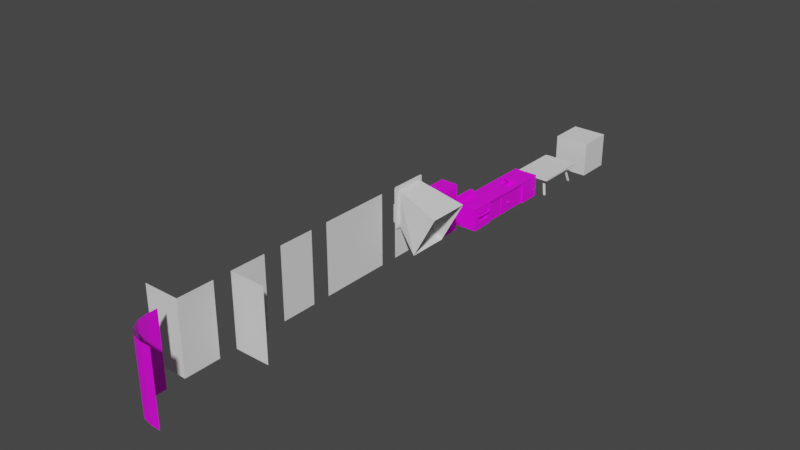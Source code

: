 # Source: Apartment_Set.blend  (saved by Blender 3.1.7; exported with 4.5.12 LTS)
import bpy
from mathutils import Matrix  # noqa: F401  (used for matrix-valued properties, if any)

bpy.ops.wm.read_factory_settings(use_empty=True)
scene = bpy.context.scene
scene.name = 'Scene'

# ---- collections
col_collection = bpy.data.collections.new('Collection'); scene.collection.children.link(col_collection)

# ---- images (referenced by path relative to the original .blend; pixels are not part of the script)
import os
ASSET_DIR = os.environ.get("B2B_ASSET_DIR", "")  # directory of the original .blend (textures are referenced by path, not embedded)
HERE = os.path.dirname(os.path.abspath(__file__))  # packed textures are extracted next to this script under _unpacked/

def load_image(name, relpath, width, height, colorspace="sRGB"):
    """Load a texture the original file referenced (path relative to the .blend, or extracted next to this script)."""
    p = next((c for c in (os.path.join(HERE, relpath), os.path.join(ASSET_DIR, relpath)) if relpath and os.path.exists(c)), "")
    if p:
        img = bpy.data.images.load(p, check_existing=True)
        img.name = name
    else:  # same state as the original file: an image datablock whose file is absent (Cycles renders it pink)
        img = bpy.data.images.new(name, width, height)
        img.source = "FILE"
        img.filepath = "//" + (relpath or name)
    img.colorspace_settings.name = colorspace
    return img
img_128x128_checker_png = load_image('128X128 Checker.png', '128X128 Checker.png', 1024, 1024, 'sRGB')
img_aptwalls_png = load_image('AptWalls.png', 'AptWalls.png', 1024, 1024, 'sRGB')

# ---- materials (node trees are filled in below, after node groups)
mat_material_001 = bpy.data.materials.new('Material.001')
mat_material_001.use_transparent_shadow = False
mat_apt_walls = bpy.data.materials.new('APT_walls')
mat_apt_walls.use_transparent_shadow = False

# ---- material node trees
mat_material_001.use_nodes = True; mat_material_001.node_tree.nodes.clear()
_N = mat_material_001.node_tree.nodes; _L = mat_material_001.node_tree.links
n0 = _N.new('ShaderNodeBsdfPrincipled'); n0.name = 'Principled BSDF'; n0.location = (10, 300)
n0.distribution = 'GGX'
n0.subsurface_method = 'RANDOM_WALK_SKIN'
n0.inputs[3].default_value = 1.45
n0.inputs[27].default_value = (0.0, 0.0, 0.0, 1.0)
n0.inputs[28].default_value = 1.0
n1 = _N.new('ShaderNodeOutputMaterial'); n1.name = 'Material Output'; n1.location = (300, 300)
n2 = _N.new('ShaderNodeTexImage'); n2.name = 'Image Texture'; n2.location = (-280, 280)
n2.image = img_128x128_checker_png
n2.interpolation = 'Closest'
_L.new(n0.outputs[0], n1.inputs[0])
_L.new(n2.outputs[0], n0.inputs[0])
n1.is_active_output = True
mat_apt_walls.use_nodes = True; mat_apt_walls.node_tree.nodes.clear()
_N = mat_apt_walls.node_tree.nodes; _L = mat_apt_walls.node_tree.links
n0 = _N.new('ShaderNodeBsdfPrincipled'); n0.name = 'Principled BSDF'; n0.location = (10, 300)
n0.distribution = 'GGX'
n0.subsurface_method = 'RANDOM_WALK_SKIN'
n0.inputs[3].default_value = 1.45
n0.inputs[27].default_value = (0.0, 0.0, 0.0, 1.0)
n0.inputs[28].default_value = 1.0
n1 = _N.new('ShaderNodeOutputMaterial'); n1.name = 'Material Output'; n1.location = (300, 300)
n2 = _N.new('ShaderNodeTexImage'); n2.name = 'Image Texture'; n2.location = (-280, 280)
n2.image = img_aptwalls_png
n2.interpolation = 'Closest'
_L.new(n0.outputs[0], n1.inputs[0])
_L.new(n2.outputs[0], n0.inputs[0])
n1.is_active_output = True

# ---- world
world_world = bpy.data.worlds.new('World'); scene.world = world_world
world_world.use_nodes = True; world_world.node_tree.nodes.clear()
_N = world_world.node_tree.nodes; _L = world_world.node_tree.links
n0 = _N.new('ShaderNodeOutputWorld'); n0.name = 'World Output'; n0.location = (300, 300)
n1 = _N.new('ShaderNodeBackground'); n1.name = 'Background'; n1.location = (10, 300)
n1.inputs[0].default_value = (0.05088, 0.05088, 0.05088, 1.0)
_L.new(n1.outputs[0], n0.inputs[0])
n0.is_active_output = True
world_world.color = (0.05088, 0.05088, 0.05088)
world_world.use_sun_shadow = False
world_world.sun_shadow_jitter_overblur = 0.0

# ---- meshes
me_plane_032 = bpy.data.meshes.new('Plane.032')
me_plane_032.from_pydata([(-4.0, -2.0, 6.174e-05), (0.0, -2.0, 0.0), (-4.0, 0.0, 6.174e-05), (0.0, 0.0, 0.0), (-4.0, 0.0, -2.0), (-1.51e-07, 0.0, -2.0)], [], [(0, 2, 3, 1), (2, 4, 5, 3)])
_uv = me_plane_032.uv_layers.new(name='UVMap')
_uv.uv.foreach_set('vector', [0.3594, 0.3203, 0.5156, 0.3203, 0.5156, 0.007812, 0.3594, 0.007812, 0.5156, 0.3203, 0.6719, 0.3203, 0.6719, 0.007812, 0.5156, 0.007812])
me_plane_032.materials.append(None)
me_plane_032.use_remesh_fix_poles = True
me_plane_032.use_remesh_preserve_attributes = False
me_plane_032.use_mirror_x = True
me_plane_032.update()
me_plane_033 = bpy.data.meshes.new('Plane.033')
me_plane_033.from_pydata([(-4.0, -2.0, 6.174e-05), (0.0, -2.0, 0.0), (-4.0, 0.0, 6.174e-05), (0.0, 0.0, 0.0), (-4.0, 0.0, 2.0), (3.178e-08, 0.0, 2.0)], [], [(0, 2, 3, 1), (2, 4, 5, 3)])
_uv = me_plane_033.uv_layers.new(name='UVMap')
_uv.uv.foreach_set('vector', [0.6797, 0.3203, 0.8359, 0.3203, 0.8359, 0.007812, 0.6797, 0.007812, 0.8359, 0.3203, 0.9922, 0.3203, 0.9922, 0.007812, 0.8359, 0.007812])
me_plane_033.materials.append(None)
me_plane_033.use_remesh_fix_poles = True
me_plane_033.use_remesh_preserve_attributes = False
me_plane_033.use_mirror_x = True
me_plane_033.update()
me_plane_031 = bpy.data.meshes.new('Plane.031')
me_plane_031.from_pydata([(-4.0, -4.0, 3.094e-05), (0.0, -4.0, -3.079e-05), (-4.0, 0.0, 6.174e-05), (0.0, 0.0, 0.0)], [], [(0, 2, 3, 1)])
_uv = me_plane_031.uv_layers.new(name='UVMap')
_uv.uv.foreach_set('vector', [0.6797, 0.6406, 0.9922, 0.6406, 0.9922, 0.3281, 0.6797, 0.3281])
me_plane_031.materials.append(None)
me_plane_031.use_remesh_fix_poles = True
me_plane_031.use_remesh_preserve_attributes = False
me_plane_031.use_mirror_x = True
me_plane_031.update()
me_plane_030 = bpy.data.meshes.new('Plane.030')
me_plane_030.from_pydata([(-4.0, -2.0, 6.174e-05), (0.0, -2.0, 0.0), (-4.0, 0.0, 6.174e-05), (0.0, 0.0, 0.0)], [], [(0, 2, 3, 1)])
_uv = me_plane_030.uv_layers.new(name='UVMap')
_uv.uv.foreach_set('vector', [0.5156, 0.6406, 0.6719, 0.6406, 0.6719, 0.3281, 0.5156, 0.3281])
me_plane_030.materials.append(None)
me_plane_030.use_remesh_fix_poles = True
me_plane_030.use_remesh_preserve_attributes = False
me_plane_030.use_mirror_x = True
me_plane_030.update()
me_plane_001 = bpy.data.meshes.new('Plane.001')
me_plane_001.from_pydata([(-4.0, -2.0, 6.174e-05), (0.0, -2.0, 0.0), (-4.0, 0.0, 6.174e-05), (0.0, 0.0, 0.0), (-3.8, -2.0, 5.555e-05), (-1.9, -2.0, 3.915e-05), (-1.9, -1.558e-14, 3.915e-05), (-3.8, 4.92e-15, 5.555e-05), (-4.0, -0.2, 6.177e-05), (0.0, -0.2, 3.258e-08), (-4.0, -1.8, 6.172e-05), (0.0, -1.8, -1.792e-08), (-3.8, -1.8, 0.2001), (-3.8, -0.2, 0.2001), (-1.9, -1.8, 0.2), (-1.9, -0.2, 0.2), (-1.7, -2.0, 1.952e-05), (-1.7, 1.066e-14, 1.952e-05), (-1.7, -0.2, 1.955e-05), (-1.7, -1.8, 1.95e-05), (-4.0, -1.8, -0.09994), (-4.0, -2.0, -0.09994), (-3.8, -8.681e-09, -0.09994), (-4.0, -8.681e-09, -0.09994), (-3.8, -2.0, -0.09994), (-1.9, -2.0, -0.09996), (-1.7, -8.681e-09, -0.09998), (-1.9, -8.681e-09, -0.09996), (-3.8, -0.2, -0.09994), (-1.9, -0.2, -0.09996), (-4.0, -0.2, -0.09994), (-3.8, -1.8, -0.09994), (-1.9, -1.8, -0.09996), (-1.7, -0.2, -0.09998), (-1.7, -1.8, -0.09998), (-1.7, -2.0, -0.09998)], [], [(18, 17, 3, 9), (0, 21, 24, 4), (12, 14, 32, 31), (7, 22, 23, 2), (19, 18, 9, 11), (16, 19, 11, 1), (2, 23, 30, 8), (5, 25, 35, 16), (14, 15, 29, 32), (15, 13, 28, 29), (8, 30, 20, 10), (18, 33, 26, 17), (30, 23, 22, 28), (28, 22, 27, 29), (20, 30, 28, 31), (21, 20, 31, 24), (24, 31, 32, 25), (25, 32, 34, 35), (32, 29, 33, 34), (29, 27, 26, 33), (4, 24, 25, 5), (17, 26, 27, 6), (16, 35, 34, 19), (6, 27, 22, 7), (19, 34, 33, 18), (10, 20, 21, 0), (13, 12, 31, 28)])
_uv = me_plane_001.uv_layers.new(name='UVMap')
_uv.uv.foreach_set('vector', [0.8438, 0.7969, 0.8281, 0.7969, 0.8281, 0.6641, 0.8438, 0.6641, 0.9922, 0.9844, 0.9844, 0.9844, 0.9844, 0.9688, 0.9922, 0.9688, 0.5469, 0.9922, 0.6875, 0.9922, 0.6875, 0.9688, 0.5469, 0.9688, 0.8203, 0.9688, 0.8281, 0.9688, 0.8281, 0.9844, 0.8203, 0.9844, 0.9688, 0.7969, 0.8438, 0.7969, 0.8438, 0.6641, 0.9688, 0.6641, 0.9844, 0.7969, 0.9688, 0.7969, 0.9688, 0.6641, 0.9844, 0.6641, 0.8281, 0.9922, 0.8281, 0.9844, 0.8438, 0.9844, 0.8438, 0.9922, 0.9922, 0.8203, 0.9844, 0.8203, 0.9844, 0.8047, 0.9922, 0.8047, 0.6875, 0.9922, 0.8125, 0.9922, 0.8125, 0.9688, 0.6875, 0.9688, 0.2812, 0.9922, 0.4297, 0.9922, 0.4297, 0.9688, 0.2812, 0.9688, 0.8438, 0.9922, 0.8438, 0.9844, 0.9688, 0.9844, 0.9688, 0.9922, 0.8438, 0.7969, 0.8438, 0.8047, 0.8281, 0.8047, 0.8281, 0.7969, 0.8438, 0.9844, 0.8281, 0.9844, 0.8281, 0.9688, 0.8438, 0.9688, 0.8438, 0.9688, 0.8281, 0.9688, 0.8281, 0.8203, 0.8438, 0.8203, 0.9688, 0.9844, 0.8438, 0.9844, 0.8438, 0.9688, 0.9688, 0.9688, 0.9844, 0.9844, 0.9688, 0.9844, 0.9688, 0.9688, 0.9844, 0.9688, 0.9844, 0.9688, 0.9688, 0.9688, 0.9688, 0.8203, 0.9844, 0.8203, 0.9844, 0.8203, 0.9688, 0.8203, 0.9688, 0.8047, 0.9844, 0.8047, 0.9688, 0.8203, 0.8438, 0.8203, 0.8438, 0.8047, 0.9688, 0.8047, 0.8438, 0.8203, 0.8281, 0.8203, 0.8281, 0.8047, 0.8438, 0.8047, 0.9922, 0.9688, 0.9844, 0.9688, 0.9844, 0.8203, 0.9922, 0.8203, 0.8203, 0.8047, 0.8281, 0.8047, 0.8281, 0.8203, 0.8203, 0.8203, 0.9844, 0.7969, 0.9844, 0.8047, 0.9688, 0.8047, 0.9688, 0.7969, 0.8203, 0.8203, 0.8281, 0.8203, 0.8281, 0.9688, 0.8203, 0.9688, 0.9688, 0.7969, 0.9688, 0.8047, 0.8438, 0.8047, 0.8438, 0.7969, 0.9688, 0.9922, 0.9688, 0.9844, 0.9844, 0.9844, 0.9844, 0.9922, 0.4297, 0.9922, 0.5469, 0.9922, 0.5469, 0.9688, 0.4297, 0.9688])
me_plane_001.materials.append(None)
me_plane_001.use_remesh_fix_poles = True
me_plane_001.use_remesh_preserve_attributes = False
me_plane_001.use_mirror_x = True
me_plane_001.update()
me_plane_002 = bpy.data.meshes.new('Plane.002')
me_plane_002.from_pydata([(-2.8, -0.3, -0.9), (-2.8, -1.7, -0.9), (-3.7, -0.3, -0.9), (-2.7, -0.2, -0.9), (-2.8, -0.3, -1.1), (-2.8, -1.7, -1.1), (-3.7, -0.3, -1.1), (-2.7, -0.2, -1.1), (-2.7, -1.8, -1.1), (-3.8, -0.2, -1.1), (-3.8, -1.8, -1.1), (-3.8, -0.2, -0.9), (-3.8, -1.8, -0.9), (-2.7, -1.8, -0.9), (-3.7, -1.7, -0.9), (-3.7, -1.7, -1.1), (-2.8, -0.3, -1.0), (-2.8, -1.7, -1.0), (-3.7, -0.3, -1.0), (-3.7, -1.7, -1.0)], [], [(0, 1, 13, 3), (15, 6, 2, 14), (2, 0, 3, 11), (6, 4, 0, 2), (1, 0, 4, 5), (5, 4, 7, 8), (4, 6, 9, 7), (13, 8, 7, 3), (7, 9, 11, 3), (6, 15, 10, 9), (10, 12, 11, 9), (14, 2, 11, 12), (1, 14, 12, 13), (13, 12, 10, 8), (5, 15, 14, 1), (15, 5, 8, 10), (18, 16, 17, 19)])
_uv = me_plane_002.uv_layers.new(name='UVMap')
_uv.uv.foreach_set('vector', [0.8047, 0.75, 0.6953, 0.75, 0.6875, 0.7422, 0.8125, 0.7422, 0.5625, 0.9375, 0.4453, 0.9375, 0.4453, 0.9219, 0.5625, 0.9219, 0.8047, 0.8203, 0.8047, 0.75, 0.8125, 0.7422, 0.8125, 0.8281, 0.8125, 0.9375, 0.7422, 0.9375, 0.7422, 0.9219, 0.8125, 0.9219, 0.6328, 0.9219, 0.7422, 0.9219, 0.7422, 0.9375, 0.6328, 0.9375, 0.8047, 0.75, 0.6953, 0.75, 0.6875, 0.7422, 0.8125, 0.7422, 0.6953, 0.75, 0.6953, 0.8203, 0.6875, 0.8281, 0.6875, 0.7422, 0.6094, 0.9453, 0.6094, 0.9609, 0.4844, 0.9609, 0.4844, 0.9453, 0.4844, 0.9609, 0.3984, 0.9609, 0.3984, 0.9453, 0.4844, 0.9453, 0.6953, 0.8203, 0.8047, 0.8203, 0.8125, 0.8281, 0.6875, 0.8281, 0.6953, 0.9609, 0.6953, 0.9453, 0.8125, 0.9453, 0.8125, 0.9609, 0.6953, 0.8203, 0.8047, 0.8203, 0.8125, 0.8281, 0.6875, 0.8281, 0.6953, 0.75, 0.6953, 0.8203, 0.6875, 0.8281, 0.6875, 0.7422, 0.6094, 0.9453, 0.6953, 0.9453, 0.6953, 0.9609, 0.6094, 0.9609, 0.6328, 0.9375, 0.5625, 0.9375, 0.5625, 0.9219, 0.6328, 0.9219, 0.8047, 0.8203, 0.8047, 0.75, 0.8125, 0.7422, 0.8125, 0.8281, 0.8516, 0.9609, 0.8516, 0.8906, 0.9609, 0.8906, 0.9609, 0.9609])
me_plane_002.materials.append(None)
me_plane_002.use_remesh_fix_poles = True
me_plane_002.use_remesh_preserve_attributes = False
me_plane_002.use_mirror_x = True
me_plane_002.update()
me_plane_003 = bpy.data.meshes.new('Plane.003')
me_plane_003.from_pydata([(-2.8, -1.7, -0.7), (-2.8, -0.3, -0.7), (-2.0, -1.7, -0.7), (-2.9, -1.8, -0.7), (-2.8, -1.7, -0.9), (-2.0, -1.7, -0.9), (-2.0, -0.3, -0.9), (-1.9, -1.8, -0.9), (-1.9, -1.8, -0.7), (-2.9, -1.8, -0.9), (-1.9, -0.2, -0.9), (-2.9, -0.2, -0.9), (-1.9, -0.2, -0.7), (-2.9, -0.2, -0.7), (-2.0, -0.3, -0.7), (-2.8, -0.3, -0.9), (-2.8, -1.7, -0.8), (-2.8, -0.3, -0.8), (-2.0, -1.7, -0.8), (-2.0, -0.3, -0.8)], [], [(0, 1, 13, 3), (2, 14, 6, 5), (2, 0, 3, 8), (5, 4, 0, 2), (1, 0, 4, 15), (15, 6, 14, 1), (4, 5, 7, 9), (5, 6, 10, 7), (8, 7, 10, 12), (8, 3, 9, 7), (6, 15, 11, 10), (10, 11, 13, 12), (1, 14, 12, 13), (14, 2, 8, 12), (9, 3, 13, 11), (15, 4, 9, 11), (17, 19, 18, 16)])
_uv = me_plane_003.uv_layers.new(name='UVMap')
_uv.uv.foreach_set('vector', [0.6953, 0.8203, 0.8047, 0.8203, 0.8125, 0.8281, 0.6875, 0.8281, 0.6328, 0.9219, 0.7422, 0.9219, 0.7422, 0.9375, 0.6328, 0.9375, 0.6953, 0.75, 0.6953, 0.8203, 0.6875, 0.8281, 0.6875, 0.7422, 0.6328, 0.9375, 0.5625, 0.9375, 0.5625, 0.9219, 0.6328, 0.9219, 0.4453, 0.9219, 0.5625, 0.9219, 0.5625, 0.9375, 0.4453, 0.9375, 0.8125, 0.9375, 0.7422, 0.9375, 0.7422, 0.9219, 0.8125, 0.9219, 0.8047, 0.9062, 0.8047, 0.8438, 0.8125, 0.8359, 0.8125, 0.9141, 0.8047, 0.8438, 0.6953, 0.8438, 0.6875, 0.8359, 0.8125, 0.8359, 0.6094, 0.9453, 0.6094, 0.9609, 0.4844, 0.9609, 0.4844, 0.9453, 0.6094, 0.9453, 0.6953, 0.9453, 0.6953, 0.9609, 0.6094, 0.9609, 0.6953, 0.8438, 0.6953, 0.9062, 0.6875, 0.9141, 0.6875, 0.8359, 0.4844, 0.9609, 0.3984, 0.9609, 0.3984, 0.9453, 0.4844, 0.9453, 0.8047, 0.8203, 0.8047, 0.75, 0.8125, 0.7422, 0.8125, 0.8281, 0.8047, 0.75, 0.6953, 0.75, 0.6875, 0.7422, 0.8125, 0.7422, 0.6953, 0.9609, 0.6953, 0.9453, 0.8125, 0.9453, 0.8125, 0.9609, 0.6953, 0.9062, 0.8047, 0.9062, 0.8125, 0.9141, 0.6875, 0.9141, 0.8516, 0.8906, 0.8516, 0.8281, 0.9609, 0.8281, 0.9609, 0.8906])
me_plane_003.materials.append(None)
me_plane_003.use_remesh_fix_poles = True
me_plane_003.use_remesh_preserve_attributes = False
me_plane_003.use_mirror_x = True
me_plane_003.update()
me_cube = bpy.data.meshes.new('Cube')
me_cube.from_pydata([(0.3, 0.1, 1.315), (0.0, 0.0, 1.6), (0.0, 1.4, 1.6), (0.2, 1.4, 1.6), (0.2, 0.0, 1.6), (0.0, 0.0, 0.0), (0.0, 1.4, 0.0), (1.4, 1.4, 0.0), (1.4, 0.0, 0.0), (1.4, 1.3, 0.2), (1.4, 0.1, 0.2), (1.3, 1.3, 1.315), (1.4, 0.1, 1.1), (1.3, 0.1, 1.315), (1.4, 1.3, 1.1), (0.3, 1.3, 1.315), (0.2, 1.3, 0.2), (0.2, 0.1, 0.2), (0.2, 0.1, 1.1), (0.2, 1.3, 1.1), (0.2, 1.4, 1.3), (1.4, 1.4, 1.3), (0.2, 0.0, 1.3), (1.4, 0.0, 1.3), (0.4, 0.2, 1.335), (0.8, 0.2, 1.335), (0.4, 0.6, 1.335), (0.8, 0.6, 1.335), (0.4, 0.8, 1.335), (0.8, 0.8, 1.335), (0.4, 1.2, 1.335), (0.8, 1.2, 1.335), (0.9, 0.25, 1.335), (1.2, 0.25, 1.335), (0.9, 0.55, 1.335), (1.2, 0.55, 1.335), (0.9, 0.85, 1.335), (1.2, 0.85, 1.335), (0.9, 1.15, 1.335), (1.2, 1.15, 1.335)], [], [(22, 20, 3, 4), (20, 2, 3), (1, 22, 4), (9, 10, 8, 7), (6, 20, 21, 7), (6, 2, 20), (5, 22, 1), (8, 23, 22, 5), (5, 1, 2, 6), (12, 14, 21, 23), (10, 9, 16, 17), (14, 12, 18, 19), (12, 10, 17, 18), (9, 14, 19, 16), (19, 18, 17, 16), (23, 8, 10, 12), (14, 9, 7, 21), (5, 6, 7, 8), (0, 13, 11, 15), (15, 11, 21, 20), (0, 15, 20, 22), (13, 0, 22, 23), (11, 13, 23, 21), (1, 4, 3, 2), (24, 25, 27, 26), (28, 29, 31, 30), (32, 33, 35, 34), (36, 37, 39, 38)])
_uv = me_cube.uv_layers.new(name='UVMap')
_uv.uv.foreach_set('vector', [0.3359, 0.9844, 0.2266, 0.9844, 0.2266, 0.9609, 0.3359, 0.9609, 0.2109, 0.9141, 0.2266, 0.9375, 0.2109, 0.9375, 0.3359, 0.9375, 0.3516, 0.9141, 0.3516, 0.9375, 0.1094, 0.7812, 0.01562, 0.7812, 0.007812, 0.7656, 0.1172, 0.7656, 0.2266, 0.8125, 0.2109, 0.9141, 0.125, 0.9141, 0.125, 0.8125, 0.2266, 0.8125, 0.2266, 0.9375, 0.2109, 0.9141, 0.3359, 0.8125, 0.3516, 0.9141, 0.3359, 0.9375, 0.4375, 0.8125, 0.4375, 0.9141, 0.3516, 0.9141, 0.3359, 0.8125, 0.3359, 0.8125, 0.3359, 0.9375, 0.2266, 0.9375, 0.2266, 0.8125, 0.01562, 0.8516, 0.1094, 0.8516, 0.1172, 0.8672, 0.007812, 0.8672, 0.5469, 0.7344, 0.6406, 0.7344, 0.6406, 0.8281, 0.5469, 0.8281, 0.6406, 0.9922, 0.5469, 0.9922, 0.5469, 0.8984, 0.6406, 0.8984, 0.4531, 0.8984, 0.4531, 0.8281, 0.5469, 0.8281, 0.5469, 0.8984, 0.7344, 0.8281, 0.7344, 0.8984, 0.6406, 0.8984, 0.6406, 0.8281, 0.6406, 0.8984, 0.5469, 0.8984, 0.5469, 0.8281, 0.6406, 0.8281, 0.007812, 0.8672, 0.007812, 0.7656, 0.01562, 0.7812, 0.01562, 0.8516, 0.1094, 0.8516, 0.1094, 0.7812, 0.1172, 0.7656, 0.1172, 0.8672, 0.02344, 0.7891, 0.02344, 0.8047, 0.03906, 0.8047, 0.03906, 0.7891, 0.01562, 0.8828, 0.1094, 0.8828, 0.1094, 0.9844, 0.01562, 0.9844, 0.01562, 0.9844, 0.1094, 0.9844, 0.1172, 0.9922, 0.007812, 0.9922, 0.01562, 0.8828, 0.01562, 0.9844, 0.007812, 0.9922, 0.007812, 0.875, 0.1094, 0.8828, 0.01562, 0.8828, 0.007812, 0.875, 0.1172, 0.875, 0.1094, 0.9844, 0.1094, 0.8828, 0.1172, 0.875, 0.1172, 0.9922, 0.3359, 0.9375, 0.3359, 0.9609, 0.2266, 0.9609, 0.2266, 0.9375, 0.07031, 0.8047, 0.1016, 0.8047, 0.1016, 0.8359, 0.07031, 0.8359, 0.07031, 0.8047, 0.1016, 0.8047, 0.1016, 0.8359, 0.07031, 0.8359, 0.02344, 0.8125, 0.04688, 0.8125, 0.04688, 0.8359, 0.02344, 0.8359, 0.02344, 0.8125, 0.04688, 0.8125, 0.04688, 0.8359, 0.02344, 0.8359])
me_cube.materials.append(mat_material_001)
me_cube.use_remesh_fix_poles = True
me_cube.use_remesh_preserve_attributes = False
me_cube.use_mirror_x = True
me_cube.update()
me_cube_001 = bpy.data.meshes.new('Cube.001')
me_cube_001.from_pydata([(0.0, 0.0, 0.0), (0.0, 0.0, 2.7), (0.0, 1.5, 0.0), (0.0, 1.5, 2.7), (1.0, 0.0, 0.0), (1.0, 0.0, 2.7), (1.0, 1.5, 0.0), (1.0, 1.5, 2.7), (0.0, 0.0, 1.8), (0.0, 1.5, 1.8), (1.0, 1.5, 1.8), (1.0, 0.0, 1.8), (1.0, 1.4, 1.9), (1.0, 1.4, 2.6), (1.0, 0.1, 2.6), (1.0, 0.1, 1.9), (1.0, 1.4, 0.1), (1.0, 1.4, 1.6), (1.0, 0.1, 1.6), (1.0, 0.1, 0.1), (0.1, 1.4, 2.6), (0.1, 1.4, 1.9), (0.1, 0.1, 1.9), (0.1, 0.1, 2.6), (0.1, 1.4, 1.6), (0.1, 1.4, 0.1), (0.1, 0.1, 0.1), (0.1, 0.1, 1.6), (0.1, 0.1, 2.1), (0.8, 0.1, 2.1), (0.1, 0.8, 2.1), (0.8, 0.8, 2.1), (0.1, 0.1, 2.3), (0.7, 0.1, 2.3), (0.1, 1.4, 2.3), (0.7, 1.4, 2.3), (0.1, 0.8, 1.9), (0.8, 0.8, 1.9), (0.1, 0.1, 1.3), (0.7, 0.1, 1.3), (0.1, 0.7, 1.3), (0.7, 0.7, 1.3), (0.1, 0.1, 1.0), (0.7, 0.1, 1.0), (0.1, 1.4, 1.0), (0.7, 1.4, 1.0), (0.1, 0.1, 0.7), (0.7, 0.1, 0.7), (0.1, 1.4, 0.7), (0.7, 1.4, 0.7), (0.1, 0.1, 0.4), (0.7, 0.1, 0.4), (0.1, 1.4, 0.4), (0.7, 1.4, 0.4), (0.7, 0.1, 0.1), (0.7, 1.4, 0.1), (0.3551, 0.1951, 1.085), (0.3551, 0.1951, 1.295), (0.3551, 0.6049, 1.085), (0.3551, 0.6049, 1.295), (0.7649, 0.1951, 1.085), (0.7649, 0.1951, 1.295), (0.7649, 0.6049, 1.085), (0.7649, 0.6049, 1.295), (0.7475, 0.5875, 1.295), (0.3725, 0.5875, 1.295), (0.3725, 0.2125, 1.295), (0.7475, 0.2125, 1.295), (0.3725, 0.5875, 1.095), (0.7475, 0.5875, 1.095), (0.7475, 0.2125, 1.095), (0.3725, 0.2125, 1.095), (0.1, 1.1, 1.4), (0.1, 1.1, 1.6), (0.1, 1.3, 1.4), (0.1, 1.3, 1.6), (0.2, 1.1, 1.4), (0.2, 1.1, 1.6), (0.2, 1.3, 1.4), (0.2, 1.3, 1.6), (0.1, 0.7, 1.0), (0.7, 0.7, 1.0)], [], [(8, 1, 3, 9), (9, 3, 7, 10), (15, 12, 21, 22), (11, 5, 1, 8), (2, 6, 4, 0), (7, 3, 1, 5), (4, 11, 8, 0), (14, 15, 22, 23), (2, 9, 10, 6), (0, 8, 9, 2), (10, 7, 13, 12), (7, 5, 14, 13), (5, 11, 15, 14), (11, 10, 12, 15), (6, 10, 17, 16), (10, 11, 18, 17), (11, 4, 19, 18), (4, 6, 16, 19), (21, 20, 23, 22), (25, 24, 27, 26), (17, 18, 27, 24), (16, 17, 24, 25), (13, 14, 23, 20), (18, 19, 26, 27), (12, 13, 20, 21), (19, 16, 25, 26), (28, 29, 31, 30), (32, 33, 35, 34), (30, 31, 37, 36), (38, 39, 41, 40), (42, 43, 45, 44), (46, 47, 49, 48), (50, 51, 53, 52), (53, 51, 54, 55), (56, 57, 59, 58), (58, 59, 63, 62), (62, 63, 61, 60), (60, 61, 57, 56), (58, 62, 60, 56), (67, 64, 69, 70), (63, 59, 65, 64), (59, 57, 66, 65), (57, 61, 67, 66), (61, 63, 64, 67), (69, 68, 71, 70), (65, 66, 71, 68), (64, 65, 68, 69), (66, 67, 70, 71), (74, 75, 79, 78), (78, 79, 77, 76), (76, 77, 73, 72), (74, 78, 76, 72), (40, 41, 81, 80)])
_uv = me_cube_001.uv_layers.new(name='UVMap')
_uv.uv.foreach_set('vector', [0.7266, 0.6562, 0.7266, 0.7266, 0.6094, 0.7266, 0.6094, 0.6562, 1.0, 0.6562, 1.0, 0.7266, 0.9219, 0.7266, 0.9219, 0.6562, 0.7266, 0.5078, 0.625, 0.5078, 0.625, 0.4375, 0.7266, 0.4375, 0.8047, 0.6562, 0.8047, 0.7266, 0.7266, 0.7266, 0.7266, 0.6562, 0.9219, 0.4531, 0.9219, 0.5156, 0.8047, 0.5156, 0.8047, 0.4531, 0.9219, 0.7266, 0.9219, 0.8047, 0.8047, 0.8047, 0.8047, 0.7266, 0.8047, 0.5156, 0.8047, 0.6562, 0.7266, 0.6562, 0.7266, 0.5156, 0.8047, 0.3828, 0.8047, 0.4375, 0.7266, 0.4375, 0.7266, 0.3828, 1.0, 0.5156, 1.0, 0.6562, 0.9219, 0.6562, 0.9219, 0.5156, 0.7266, 0.5156, 0.7266, 0.6562, 0.6094, 0.6562, 0.6094, 0.5156, 0.9219, 0.6562, 0.9219, 0.7266, 0.9141, 0.7188, 0.9141, 0.6641, 0.9219, 0.7266, 0.8047, 0.7266, 0.8125, 0.7188, 0.9141, 0.7188, 0.8047, 0.7266, 0.8047, 0.6562, 0.8125, 0.6641, 0.8125, 0.7188, 0.8047, 0.6562, 0.9219, 0.6562, 0.9141, 0.6641, 0.8125, 0.6641, 0.9219, 0.5156, 0.9219, 0.6562, 0.9141, 0.6406, 0.9141, 0.5234, 0.9219, 0.6562, 0.8047, 0.6562, 0.8125, 0.6406, 0.9141, 0.6406, 0.8047, 0.6562, 0.8047, 0.5156, 0.8125, 0.5234, 0.8125, 0.6406, 0.8047, 0.5156, 0.9219, 0.5156, 0.9141, 0.5234, 0.8125, 0.5234, 0.625, 0.4375, 0.625, 0.3828, 0.7266, 0.3828, 0.7266, 0.4375, 0.9141, 0.2578, 0.9141, 0.375, 0.8125, 0.375, 0.8125, 0.2578, 0.9141, 0.4375, 0.8125, 0.4375, 0.8125, 0.375, 0.9141, 0.375, 0.9844, 0.2578, 0.9844, 0.375, 0.9141, 0.375, 0.9141, 0.2578, 0.625, 0.3125, 0.7266, 0.3125, 0.7266, 0.3828, 0.625, 0.3828, 0.7422, 0.375, 0.7422, 0.2578, 0.8125, 0.2578, 0.8125, 0.375, 0.5469, 0.4375, 0.5469, 0.3828, 0.625, 0.3828, 0.625, 0.4375, 0.8125, 0.1953, 0.9141, 0.1953, 0.9141, 0.2578, 0.8125, 0.2578, 0.8047, 0.9141, 0.8594, 0.9141, 0.8594, 0.9688, 0.8047, 0.9688, 0.7578, 0.9062, 0.7578, 0.8594, 0.8594, 0.8594, 0.8594, 0.9062, 0.8047, 0.9688, 0.8594, 0.9688, 0.8594, 0.9844, 0.8047, 0.9844, 0.75, 0.9141, 0.7969, 0.9141, 0.7969, 0.9609, 0.75, 0.9609, 0.7578, 0.9062, 0.7578, 0.8594, 0.8594, 0.8594, 0.8594, 0.9062, 0.7578, 0.9062, 0.7578, 0.8594, 0.8594, 0.8594, 0.8594, 0.9062, 1.0, 0.5, 0.9531, 0.5, 0.9531, 0.3984, 1.0, 0.3984, 0.9531, 0.3984, 0.9531, 0.5, 0.9297, 0.5, 0.9297, 0.3984, 0.8672, 0.9531, 0.8672, 0.9688, 0.8984, 0.9688, 0.8984, 0.9531, 0.8984, 0.9531, 0.8984, 0.9688, 0.9297, 0.9688, 0.9297, 0.9531, 0.9297, 0.9531, 0.9297, 0.9688, 0.9609, 0.9688, 0.9609, 0.9531, 0.9609, 0.9531, 0.9609, 0.9688, 0.9922, 0.9688, 0.9922, 0.9531, 0.8984, 0.9453, 0.9297, 0.9453, 0.9297, 0.9141, 0.8984, 0.9141, 0.9609, 0.9922, 0.9922, 0.9922, 0.9922, 0.9766, 0.9609, 0.9766, 0.9531, 0.9375, 0.9453, 0.9375, 0.9453, 0.9297, 0.9453, 0.9297, 0.9453, 0.9375, 0.9453, 0.9297, 0.9453, 0.9297, 0.9453, 0.9297, 0.9453, 0.9297, 0.9531, 0.9297, 0.9453, 0.9297, 0.9453, 0.9297, 0.9531, 0.9297, 0.9531, 0.9375, 0.9453, 0.9297, 0.9453, 0.9297, 0.9297, 0.9453, 0.8984, 0.9453, 0.8984, 0.9141, 0.9297, 0.9141, 0.8984, 0.9922, 0.8672, 0.9922, 0.8672, 0.9766, 0.8984, 0.9766, 0.9297, 0.9922, 0.8984, 0.9922, 0.8984, 0.9766, 0.9297, 0.9766, 0.9297, 0.9922, 0.9609, 0.9922, 0.9609, 0.9766, 0.9297, 0.9766, 0.9922, 0.9297, 0.9922, 0.9453, 0.9844, 0.9453, 0.9844, 0.9297, 0.9844, 0.9297, 0.9844, 0.9453, 0.9688, 0.9453, 0.9688, 0.9297, 0.9688, 0.9297, 0.9688, 0.9453, 0.9609, 0.9453, 0.9609, 0.9297, 0.9688, 0.9297, 0.9844, 0.9297, 0.9844, 0.9219, 0.9688, 0.9219, 0.75, 0.9844, 0.7969, 0.9844, 0.7969, 0.9609, 0.75, 0.9609])
me_cube_001.materials.append(mat_material_001)
me_cube_001.use_remesh_fix_poles = True
me_cube_001.use_remesh_preserve_attributes = False
me_cube_001.use_mirror_x = True
me_cube_001.update()
me_cube_002 = bpy.data.meshes.new('Cube.002')
me_cube_002.from_pydata([(0.0, -1.3, 0.0), (0.0, 7.749e-07, 0.0), (0.0, -1.3, 0.7), (0.1, -1.3, 0.0), (0.1, 7.749e-07, 0.0), (0.1, -1.3, 0.7), (0.1, 7.749e-07, 0.7), (0.0, 7.749e-07, 0.7), (0.1054, -0.91, 0.378), (0.1054, -0.7274, 0.4154), (0.1054, -0.8726, 0.1953), (0.1054, -0.69, 0.2328), (0.1054, -0.5371, 0.2587), (0.1054, -0.3597, 0.2624), (0.1054, -0.5335, 0.08134), (0.1054, -0.3561, 0.085), (0.0927, -1.2, 0.5), (0.0927, -1.1, 0.5), (0.0927, -1.2, 0.6), (0.1927, -1.2, 0.5), (0.1927, -1.1, 0.5), (0.1927, -1.2, 0.6), (0.1927, -1.2, 0.3), (0.2927, -1.2, 0.5), (0.2927, -1.1, 0.5), (0.2927, -1.2, 0.3), (0.2927, -1.1, 0.3), (0.1927, -1.2, 0.2), (0.1927, -1.1, 0.2), (0.0927, -1.2, 0.2), (0.0927, -1.1, 0.2), (0.0927, -1.2, 0.3), (0.0927, -1.1, 0.3), (0.1927, -1.1, 0.3), (0.1927, -1.1, 0.6), (0.0927, -1.1, 0.6)], [], [(1, 4, 3, 0), (0, 2, 7, 1), (3, 5, 2, 0), (4, 6, 5, 3), (6, 7, 2, 5), (1, 7, 6, 4), (8, 10, 11, 9), (12, 14, 15, 13), (17, 20, 19, 16), (19, 21, 18, 16), (19, 20, 33, 22), (23, 21, 19), (23, 19, 22, 25), (24, 34, 21, 23), (24, 23, 25, 26), (28, 26, 25, 27), (25, 22, 27), (28, 27, 29, 30), (27, 22, 31, 29), (22, 33, 32, 31), (33, 28, 30, 32), (20, 24, 26, 33), (33, 26, 28), (20, 34, 24), (17, 35, 34, 20), (34, 35, 18, 21)])
_uv = me_cube_002.uv_layers.new(name='UVMap')
_uv.uv.foreach_set('vector', [0.4922, 0.7266, 0.4922, 0.7188, 0.3906, 0.7188, 0.3906, 0.7266, 0.6016, 0.7188, 0.6016, 0.6641, 0.5, 0.6641, 0.5, 0.7188, 0.3906, 0.7188, 0.3906, 0.6641, 0.3828, 0.6641, 0.3828, 0.7188, 0.9141, 0.6641, 0.9141, 0.7188, 0.8125, 0.7188, 0.8125, 0.6641, 0.4922, 0.6641, 0.4922, 0.6562, 0.3906, 0.6562, 0.3906, 0.6641, 0.5, 0.7188, 0.5, 0.6641, 0.4922, 0.6641, 0.4922, 0.7188, 0.125, 0.5, 0.125, 0.375, 0.25, 0.375, 0.25, 0.5, 0.25, 0.5, 0.25, 0.375, 0.375, 0.375, 0.375, 0.5, 0.8984, 0.8594, 0.9062, 0.8594, 0.9062, 0.8516, 0.8984, 0.8516, 0.8906, 0.8438, 0.8906, 0.8516, 0.8828, 0.8516, 0.8828, 0.8438, 0.8984, 0.8594, 0.9062, 0.8594, 0.9062, 0.8438, 0.8984, 0.8438, 0.8984, 0.8438, 0.8906, 0.8516, 0.8906, 0.8438, 0.8984, 0.8438, 0.8906, 0.8438, 0.8906, 0.8281, 0.8984, 0.8281, 0.9062, 0.8438, 0.9062, 0.8516, 0.8984, 0.8516, 0.8984, 0.8438, 0.9062, 0.8438, 0.8984, 0.8438, 0.8984, 0.8281, 0.9062, 0.8281, 0.9062, 0.8203, 0.9062, 0.8281, 0.8984, 0.8281, 0.8984, 0.8203, 0.8984, 0.8281, 0.8906, 0.8281, 0.8906, 0.8203, 0.9062, 0.8203, 0.8984, 0.8203, 0.8984, 0.8125, 0.9062, 0.8125, 0.8906, 0.8203, 0.8906, 0.8281, 0.8828, 0.8281, 0.8828, 0.8203, 0.9062, 0.8125, 0.9062, 0.8203, 0.8984, 0.8203, 0.8984, 0.8125, 0.9141, 0.8281, 0.9141, 0.8203, 0.9219, 0.8203, 0.9219, 0.8281, 0.9141, 0.8438, 0.9062, 0.8438, 0.9062, 0.8281, 0.9141, 0.8281, 0.9141, 0.8281, 0.9062, 0.8281, 0.9141, 0.8203, 0.9141, 0.8438, 0.9141, 0.8516, 0.9062, 0.8438, 0.9219, 0.8438, 0.9219, 0.8516, 0.9141, 0.8516, 0.9141, 0.8438, 0.9062, 0.8516, 0.9062, 0.8594, 0.8984, 0.8594, 0.8984, 0.8516])
me_cube_002.materials.append(mat_material_001)
me_cube_002.use_remesh_fix_poles = True
me_cube_002.use_remesh_preserve_attributes = False
me_cube_002.use_mirror_x = True
me_cube_002.update()
me_cube_006 = bpy.data.meshes.new('Cube.006')
me_cube_006.from_pydata([(0.1054, -0.2074, 0.9671), (0.1054, -0.0688, 0.9158), (0.1054, -0.2588, 0.8284), (0.1054, -0.1201, 0.7771), (0.0, -1.3, 0.0), (0.0, 7.749e-07, 0.0), (0.0, -1.3, 1.5), (0.1, -1.3, 0.0), (0.1, 7.749e-07, 0.0), (0.1, -1.3, 1.5), (0.1, 7.749e-07, 1.5), (0.0, 7.749e-07, 1.5), (0.1055, -1.011, 1.279), (0.1055, -0.7334, 1.271), (0.1104, -1.012, 1.23), (0.1182, -1.014, 1.178), (0.1104, -0.7348, 1.222), (0.1182, -0.7363, 1.17), (0.1273, -0.7379, 1.117), (0.1362, -0.7395, 1.064), (0.1273, -1.015, 1.125), (0.1362, -1.017, 1.072), (0.1435, -1.018, 1.02), (0.1477, -1.02, 0.9719), (0.1435, -0.741, 1.012), (0.1477, -0.7424, 0.9637), (0.1054, -0.3745, 1.357), (0.1054, -0.2483, 1.38), (0.1054, -0.3517, 1.231), (0.1054, -0.2255, 1.254), (0.1054, -0.5883, 1.124), (0.1054, -0.4405, 1.123), (0.1054, -0.5894, 0.9764), (0.1054, -0.4416, 0.9753), (0.0927, -1.2, 1.2), (0.0927, -1.1, 1.2), (0.0927, -1.2, 1.3), (0.1927, -1.2, 1.2), (0.1927, -1.1, 1.2), (0.1927, -1.2, 1.3), (0.1927, -1.2, 0.3), (0.2927, -1.2, 1.2), (0.2927, -1.1, 1.2), (0.2927, -1.2, 0.3), (0.2927, -1.1, 0.3), (0.1927, -1.2, 0.2), (0.1927, -1.1, 0.2), (0.0927, -1.2, 0.2), (0.0927, -1.1, 0.2), (0.0927, -1.2, 0.3), (0.0927, -1.1, 0.3), (0.1927, -1.1, 0.3), (0.1927, -1.1, 1.3), (0.0927, -1.1, 1.3)], [], [(0, 2, 3, 1), (5, 8, 7, 4), (4, 6, 11, 5), (7, 9, 6, 4), (8, 10, 9, 7), (10, 11, 6, 9), (5, 11, 10, 8), (12, 14, 16, 13), (14, 15, 17, 16), (15, 20, 18, 17), (20, 21, 19, 18), (21, 22, 24, 19), (22, 23, 25, 24), (26, 28, 29, 27), (30, 32, 33, 31), (35, 38, 37, 34), (37, 39, 36, 34), (37, 38, 51, 40), (41, 39, 37), (41, 37, 40, 43), (42, 52, 39, 41), (42, 41, 43, 44), (46, 44, 43, 45), (43, 40, 45), (46, 45, 47, 48), (45, 40, 49, 47), (40, 51, 50, 49), (51, 46, 48, 50), (38, 42, 44, 51), (51, 44, 46), (38, 52, 42), (35, 53, 52, 38), (52, 53, 36, 39)])
_uv = me_cube_006.uv_layers.new(name='UVMap')
_uv.uv.foreach_set('vector', [0.0, 0.5, 0.0, 0.375, 0.125, 0.375, 0.125, 0.5, 0.4922, 0.5078, 0.4922, 0.5156, 0.3906, 0.5156, 0.3906, 0.5078, 0.6016, 0.5156, 0.6016, 0.6328, 0.5, 0.6328, 0.5, 0.5156, 0.3906, 0.5156, 0.3906, 0.6328, 0.3828, 0.6328, 0.3828, 0.5156, 0.9141, 0.5234, 0.9141, 0.6406, 0.8125, 0.6406, 0.8125, 0.5234, 0.4922, 0.6328, 0.4922, 0.6406, 0.3906, 0.6406, 0.3906, 0.6328, 0.5, 0.5156, 0.5, 0.6328, 0.4922, 0.6328, 0.4922, 0.5156, 0.0, 0.7422, 0.0, 0.7031, 0.25, 0.7031, 0.25, 0.7422, 0.0, 0.7031, 0.0, 0.6641, 0.25, 0.6641, 0.25, 0.7031, 0.0, 0.6641, 0.0, 0.625, 0.25, 0.625, 0.25, 0.6641, 0.0, 0.625, 0.0, 0.5859, 0.25, 0.5859, 0.25, 0.625, 0.0, 0.5859, 0.0, 0.5469, 0.25, 0.5469, 0.25, 0.5859, 0.0, 0.5469, 0.0, 0.5078, 0.25, 0.5078, 0.25, 0.5469, 0.0, 0.375, 0.0, 0.25, 0.125, 0.25, 0.125, 0.375, 0.125, 0.375, 0.125, 0.25, 0.25, 0.25, 0.25, 0.375, 0.9062, 0.8594, 0.9062, 0.8516, 0.8984, 0.8516, 0.8984, 0.8594, 0.9609, 0.8281, 0.9609, 0.8359, 0.9688, 0.8359, 0.9688, 0.8281, 0.9688, 0.8281, 0.9766, 0.8281, 0.9766, 0.7578, 0.9688, 0.7578, 0.9531, 0.8281, 0.9609, 0.8359, 0.9609, 0.8281, 0.9531, 0.8281, 0.9609, 0.8281, 0.9609, 0.7578, 0.9531, 0.7578, 0.9453, 0.8281, 0.9453, 0.8438, 0.9531, 0.8438, 0.9531, 0.8281, 0.9453, 0.8281, 0.9531, 0.8281, 0.9531, 0.7578, 0.9453, 0.7578, 0.9453, 0.7422, 0.9453, 0.7578, 0.9531, 0.7578, 0.9531, 0.7422, 0.9531, 0.7578, 0.9609, 0.7578, 0.9609, 0.75, 0.9453, 0.7422, 0.9531, 0.7422, 0.9531, 0.7344, 0.9453, 0.7344, 0.9609, 0.75, 0.9609, 0.7578, 0.9688, 0.7578, 0.9688, 0.75, 0.9531, 0.7422, 0.9453, 0.7422, 0.9453, 0.7344, 0.9531, 0.7344, 0.9375, 0.7578, 0.9375, 0.75, 0.9297, 0.75, 0.9297, 0.7578, 0.9375, 0.8281, 0.9453, 0.8281, 0.9453, 0.7578, 0.9375, 0.7578, 0.9375, 0.7578, 0.9453, 0.7578, 0.9375, 0.75, 0.9375, 0.8281, 0.9375, 0.8359, 0.9453, 0.8281, 0.9297, 0.8281, 0.9297, 0.8359, 0.9375, 0.8359, 0.9375, 0.8281, 0.9453, 0.8438, 0.9453, 0.8516, 0.9531, 0.8516, 0.9531, 0.8438])
me_cube_006.materials.append(mat_material_001)
me_cube_006.use_remesh_fix_poles = True
me_cube_006.use_remesh_preserve_attributes = False
me_cube_006.use_mirror_x = True
me_cube_006.update()
me_cube_003 = bpy.data.meshes.new('Cube.003')
me_cube_003.from_pydata([(0.0, 0.0, 0.0), (0.0, 0.0, 1.3), (0.0, 1.0, 0.0), (0.0, 1.0, 1.3), (1.3, 0.0, 0.0), (1.3, 0.0, 1.3), (1.3, 1.0, 0.0), (1.3, 1.0, 1.3), (0.0, 0.0, 1.205), (0.0, 1.0, 1.205), (1.3, 1.0, 1.205), (1.3, 0.0, 1.205), (1.4, 1.0, 1.3), (1.4, 0.0, 1.3), (1.4, 1.0, 1.205), (1.4, 0.0, 1.205)], [], [(8, 1, 3, 9), (9, 3, 7, 10), (7, 5, 13, 12), (11, 5, 1, 8), (2, 6, 4, 0), (7, 3, 1, 5), (4, 11, 8, 0), (6, 10, 11, 4), (2, 9, 10, 6), (0, 8, 9, 2), (14, 12, 13, 15), (11, 10, 14, 15), (5, 11, 15, 13), (10, 7, 12, 14)])
_uv = me_cube_003.uv_layers.new(name='UVMap')
_uv.uv.foreach_set('vector', [0.8281, 0.8125, 0.8281, 0.8203, 0.75, 0.8203, 0.75, 0.8125, 0.9922, 0.5781, 0.9922, 0.5859, 0.8906, 0.5859, 0.8906, 0.5781, 0.6562, 0.7188, 0.5781, 0.7188, 0.5781, 0.7109, 0.6562, 0.7109, 0.7969, 0.5781, 0.7969, 0.5859, 0.6953, 0.5859, 0.6953, 0.5781, 0.6562, 0.9219, 0.6562, 0.8203, 0.5781, 0.8203, 0.5781, 0.9219, 0.6562, 0.7188, 0.6562, 0.8125, 0.5781, 0.8125, 0.5781, 0.7188, 0.7969, 0.4922, 0.7969, 0.5781, 0.6953, 0.5781, 0.6953, 0.4922, 0.8828, 0.4844, 0.8828, 0.5703, 0.8047, 0.5703, 0.8047, 0.4844, 0.9922, 0.4922, 0.9922, 0.5781, 0.8906, 0.5781, 0.8906, 0.4922, 0.8281, 0.7188, 0.8281, 0.8125, 0.75, 0.8125, 0.75, 0.7188, 0.8828, 0.5781, 0.8828, 0.5859, 0.8047, 0.5859, 0.8047, 0.5781, 0.8047, 0.5703, 0.8828, 0.5703, 0.8828, 0.5781, 0.8047, 0.5781, 0.7969, 0.5859, 0.7969, 0.5781, 0.8047, 0.5781, 0.8047, 0.5859, 0.8906, 0.5781, 0.8906, 0.5859, 0.8828, 0.5859, 0.8828, 0.5781])
me_cube_003.materials.append(mat_material_001)
me_cube_003.use_remesh_fix_poles = True
me_cube_003.use_remesh_preserve_attributes = False
me_cube_003.use_mirror_x = True
me_cube_003.update()
me_cube_004 = bpy.data.meshes.new('Cube.004')
me_cube_004.from_pydata([(0.0, 0.0, 0.0), (0.0, 0.0, 1.3), (0.0, 1.0, 0.0), (0.0, 1.0, 1.3), (1.3, 0.0, 0.0), (1.3, 0.0, 1.3), (1.3, 1.0, 0.0), (1.3, 1.0, 1.3), (0.0, 0.0, 1.2), (0.0, 1.0, 1.2), (1.3, 1.0, 1.2), (1.3, 0.0, 1.2), (1.4, 1.0, 1.3), (1.4, 0.0, 1.3), (1.4, 1.0, 1.2), (1.4, 0.0, 1.2), (1.3, 0.9, 0.1), (1.3, 0.9, 1.1), (1.3, 0.1, 1.1), (1.3, 0.1, 0.1), (0.1, 0.9, 1.1), (0.1, 0.9, 0.1), (0.1, 0.1, 0.1), (0.1, 0.1, 1.1), (0.1, 0.1, 0.7), (1.3, 0.1, 0.7), (0.1, 0.9, 0.7), (1.3, 0.9, 0.7), (0.1, 0.1, 0.4), (1.3, 0.1, 0.4), (0.1, 0.9, 0.4), (1.3, 0.9, 0.4)], [], [(8, 1, 3, 9), (9, 3, 7, 10), (7, 5, 13, 12), (11, 5, 1, 8), (2, 6, 4, 0), (7, 3, 1, 5), (4, 11, 8, 0), (18, 19, 22, 23), (2, 9, 10, 6), (0, 8, 9, 2), (14, 12, 13, 15), (11, 10, 14, 15), (5, 11, 15, 13), (10, 7, 12, 14), (6, 10, 17, 16), (10, 11, 18, 17), (11, 4, 19, 18), (4, 6, 16, 19), (21, 20, 23, 22), (19, 16, 21, 22), (17, 18, 23, 20), (16, 17, 20, 21), (24, 25, 27, 26), (28, 29, 31, 30)])
_uv = me_cube_004.uv_layers.new(name='UVMap')
_uv.uv.foreach_set('vector', [0.9844, 0.8125, 0.9844, 0.8203, 0.9062, 0.8203, 0.9062, 0.8125, 0.9922, 0.6953, 0.9922, 0.7031, 0.8906, 0.7031, 0.8906, 0.6953, 0.7344, 0.7188, 0.6562, 0.7188, 0.6562, 0.7109, 0.7344, 0.7109, 0.7969, 0.6953, 0.7969, 0.7031, 0.6953, 0.7031, 0.6953, 0.6953, 0.7344, 0.9219, 0.7344, 0.8203, 0.6562, 0.8203, 0.6562, 0.9219, 0.7344, 0.7188, 0.7344, 0.8125, 0.6562, 0.8125, 0.6562, 0.7188, 0.7969, 0.6016, 0.7969, 0.6953, 0.6953, 0.6953, 0.6953, 0.6016, 0.7422, 0.9062, 0.7422, 0.8281, 0.8359, 0.8281, 0.8359, 0.9062, 0.9922, 0.6016, 0.9922, 0.6953, 0.8906, 0.6953, 0.8906, 0.6016, 0.9844, 0.7188, 0.9844, 0.8125, 0.9062, 0.8125, 0.9062, 0.7188, 0.8828, 0.6953, 0.8828, 0.7031, 0.8047, 0.7031, 0.8047, 0.6953, 0.8047, 0.6875, 0.8828, 0.6875, 0.8828, 0.6953, 0.8047, 0.6953, 0.7969, 0.7031, 0.7969, 0.6953, 0.8047, 0.6953, 0.8047, 0.7031, 0.8906, 0.6953, 0.8906, 0.7031, 0.8828, 0.7031, 0.8828, 0.6953, 0.8828, 0.5938, 0.8828, 0.6875, 0.875, 0.6797, 0.875, 0.6016, 0.8828, 0.6875, 0.8047, 0.6875, 0.8125, 0.6797, 0.875, 0.6797, 0.8047, 0.6875, 0.8047, 0.5938, 0.8125, 0.6016, 0.8125, 0.6797, 0.8047, 0.5938, 0.8828, 0.5938, 0.875, 0.6016, 0.8125, 0.6016, 0.8984, 0.8281, 0.8984, 0.9062, 0.8359, 0.9062, 0.8359, 0.8281, 0.8359, 0.7344, 0.8984, 0.7344, 0.8984, 0.8281, 0.8359, 0.8281, 0.8984, 0.9922, 0.8359, 0.9922, 0.8359, 0.9062, 0.8984, 0.9062, 0.9922, 0.8281, 0.9922, 0.9062, 0.8984, 0.9062, 0.8984, 0.8281, 0.7266, 0.9922, 0.6328, 0.9922, 0.6328, 0.9297, 0.7266, 0.9297, 0.8281, 0.9922, 0.7344, 0.9922, 0.7344, 0.9297, 0.8281, 0.9297])
me_cube_004.materials.append(mat_material_001)
me_cube_004.use_remesh_fix_poles = True
me_cube_004.use_remesh_preserve_attributes = False
me_cube_004.use_mirror_x = True
me_cube_004.update()
me_cube_007 = bpy.data.meshes.new('Cube.007')
me_cube_007.from_pydata([(0.0, 1.4, 0.0), (0.0, 1.4, 1.3), (1.4, 1.4, 1.3), (0.0, 0.0, 0.0), (0.0, 0.0, 1.3), (1.4, 0.1, 0.0), (1.4, 0.0, 1.3), (1.4, 1.4, 0.0), (1.3, 0.0, 0.0), (1.4, 0.0, 1.2), (1.4, 0.1, 1.2), (1.3, 0.0, 1.2), (1.3, 0.1, 0.0), (1.3, 0.1, 1.2)], [], [(10, 5, 7, 2), (11, 6, 4), (2, 1, 4, 6), (7, 5, 12), (0, 7, 12, 3), (9, 6, 11), (3, 12, 8), (0, 1, 2, 7), (6, 9, 10), (8, 11, 4, 3), (6, 10, 2), (3, 4, 1, 0), (5, 10, 13, 12), (11, 8, 12, 13), (13, 10, 9, 11)])
_uv = me_cube_007.uv_layers.new(name='UVMap')
_uv.uv.foreach_set('vector', [0.4297, 0.4922, 0.4297, 0.3984, 0.5312, 0.3984, 0.5312, 0.5, 0.4141, 0.5078, 0.4219, 0.5, 0.4219, 0.6094, 0.5312, 0.5, 0.5312, 0.6094, 0.4219, 0.6094, 0.4219, 0.5, 0.5391, 0.7266, 0.4375, 0.7266, 0.4375, 0.7188, 0.5391, 0.6172, 0.5391, 0.7266, 0.4375, 0.7188, 0.4297, 0.6172, 0.4141, 0.5, 0.4219, 0.5, 0.4141, 0.5078, 0.4297, 0.6172, 0.4375, 0.7188, 0.4297, 0.7188, 0.6406, 0.3984, 0.6406, 0.5, 0.5312, 0.5, 0.5312, 0.3984, 0.4219, 0.5, 0.4219, 0.4922, 0.4297, 0.4922, 0.3203, 0.5078, 0.4141, 0.5078, 0.4219, 0.6094, 0.3203, 0.6094, 0.4219, 0.5, 0.4297, 0.4922, 0.5312, 0.5, 0.3203, 0.6094, 0.4219, 0.6094, 0.4219, 0.7188, 0.3203, 0.7188, 0.4297, 0.3984, 0.4297, 0.4922, 0.4219, 0.4922, 0.4219, 0.3984, 0.4141, 0.5078, 0.3203, 0.5078, 0.3203, 0.5, 0.4141, 0.5, 0.4141, 0.4922, 0.4219, 0.4922, 0.4219, 0.5, 0.4141, 0.5])
me_cube_007.materials.append(mat_material_001)
me_cube_007.use_remesh_fix_poles = True
me_cube_007.use_remesh_preserve_attributes = False
me_cube_007.use_mirror_x = True
me_cube_007.update()
me_plane_005 = bpy.data.meshes.new('Plane.005')
me_plane_005.from_pydata([(-4.0, -2.0, 6.174e-05), (0.0, -2.0, 0.0), (-4.0, 0.0, -2.0), (-1.51e-07, 0.0, -2.0), (-4.0, -1.439, 6.174e-05), (-4.0, 0.0, -1.438), (-4.0, -0.888, -0.1094), (-4.0, -0.4213, -0.4213), (-4.0, -0.1095, -0.888), (-1.086e-07, 0.0, -1.439), (0.0, -1.439, 0.0), (-6.704e-08, -0.1095, -0.888), (-3.181e-08, -0.4213, -0.4213), (-8.267e-09, -0.888, -0.1095)], [], [(5, 2, 3, 9), (9, 11, 8, 5), (11, 12, 7, 8), (12, 13, 6, 7), (13, 10, 4, 6), (0, 4, 10, 1)])
_uv = me_plane_005.uv_layers.new(name='UVMap')
_uv.uv.foreach_set('vector', [0.3125, 0.3203, 0.3516, 0.3203, 0.3516, 0.007812, 0.3125, 0.007812, 0.3125, 0.007812, 0.2734, 0.007812, 0.2734, 0.3203, 0.3125, 0.3203, 0.2734, 0.007812, 0.2344, 0.007812, 0.2344, 0.3203, 0.2734, 0.3203, 0.2344, 0.007812, 0.1953, 0.007812, 0.1953, 0.3203, 0.2344, 0.3203, 0.1953, 0.007812, 0.1562, 0.007812, 0.1562, 0.3203, 0.1953, 0.3203, 0.1172, 0.3203, 0.1562, 0.3203, 0.1562, 0.007812, 0.1172, 0.007812])
me_plane_005.materials.append(mat_apt_walls)
me_plane_005.use_remesh_fix_poles = True
me_plane_005.use_remesh_preserve_attributes = False
me_plane_005.use_mirror_x = True
me_plane_005.update()
me_cube_010 = bpy.data.meshes.new('Cube.010')
me_cube_010.from_pydata([(0.0, 0.0, 0.0), (0.0, 0.0, 1.3), (0.0, 1.0, 0.0), (0.0, 1.0, 1.3), (1.3, 0.0, 0.0), (1.3, 1.0, 0.0), (0.0, 0.0, 1.205), (0.0, 1.0, 1.205), (1.3, 1.0, 1.205), (1.3, 0.0, 1.205), (1.4, 1.0, 1.3), (1.4, 0.0, 1.3), (1.4, 1.0, 1.205), (1.4, 0.0, 1.205), (1.1, 0.9, 1.3), (0.6, 0.9, 1.3), (0.6, 0.1, 1.3), (1.1, 0.1, 1.3), (1.1, 0.9, 0.9), (0.6, 0.9, 0.9), (0.6, 0.1, 0.9), (1.1, 0.1, 0.9), (0.5, 0.2287, 1.3), (0.5, 0.2287, 1.4), (0.4287, 0.3, 1.3), (0.4287, 0.3, 1.4), (0.5713, 0.3, 1.3), (0.5713, 0.3, 1.4), (0.5, 0.3713, 1.3), (0.5, 0.3713, 1.4), (0.5, 0.6287, 1.3), (0.5, 0.6287, 1.4), (0.4287, 0.7, 1.3), (0.4287, 0.7, 1.4), (0.5713, 0.7, 1.3), (0.5713, 0.7, 1.4), (0.5, 0.7713, 1.3), (0.5, 0.7713, 1.4), (0.4, 0.45, 1.3), (0.4, 0.45, 1.6), (0.4, 0.55, 1.3), (0.4, 0.55, 1.6), (0.5, 0.45, 1.3), (0.5, 0.45, 1.5), (0.5, 0.55, 1.3), (0.5, 0.55, 1.5), (0.8, 0.45, 1.6), (0.8, 0.55, 1.6), (0.7, 0.55, 1.5), (0.7, 0.45, 1.5), (0.8, 0.45, 1.4), (0.8, 0.55, 1.4), (0.7, 0.55, 1.4), (0.7, 0.45, 1.4)], [], [(6, 1, 3, 7), (7, 3, 10, 8), (9, 11, 1, 6), (2, 5, 4, 0), (17, 14, 18, 21), (4, 9, 6, 0), (5, 8, 9, 4), (2, 7, 8, 5), (0, 6, 7, 2), (12, 10, 11, 13), (9, 8, 12, 13), (11, 9, 13), (8, 10, 12), (10, 3, 15, 14), (3, 1, 16, 15), (1, 11, 17, 16), (11, 10, 14, 17), (18, 19, 20, 21), (15, 16, 20, 19), (14, 15, 19, 18), (16, 17, 21, 20), (22, 23, 25, 24), (24, 25, 29, 28), (28, 29, 27, 26), (26, 27, 23, 22), (29, 25, 23, 27), (30, 31, 33, 32), (32, 33, 37, 36), (36, 37, 35, 34), (34, 35, 31, 30), (37, 33, 31, 35), (38, 39, 41, 40), (40, 41, 45, 44), (44, 45, 43, 42), (42, 43, 39, 38), (45, 41, 47, 48), (49, 48, 52, 53), (43, 45, 48, 49), (41, 39, 46, 47), (39, 43, 49, 46), (52, 51, 50, 53), (47, 46, 50, 51), (46, 49, 53, 50), (48, 47, 51, 52)])
_uv = me_cube_010.uv_layers.new(name='UVMap')
_uv.uv.foreach_set('vector', [0.4219, 0.9531, 0.4219, 0.9609, 0.3438, 0.9609, 0.3438, 0.9531, 0.4844, 0.8438, 0.4844, 0.8516, 0.3828, 0.8516, 0.3906, 0.8438, 0.2969, 0.8438, 0.3047, 0.8516, 0.1953, 0.8516, 0.1953, 0.8438, 0.2578, 0.9609, 0.2578, 0.8594, 0.3359, 0.8594, 0.3359, 0.9609, 0.5234, 0.9609, 0.4609, 0.9609, 0.4609, 0.9297, 0.5234, 0.9297, 0.2969, 0.75, 0.2969, 0.8438, 0.1953, 0.8438, 0.1953, 0.75, 0.3828, 0.7422, 0.3828, 0.8359, 0.3047, 0.8359, 0.3047, 0.7422, 0.4844, 0.75, 0.4844, 0.8438, 0.3906, 0.8438, 0.3906, 0.75, 0.4219, 0.8594, 0.4219, 0.9531, 0.3438, 0.9531, 0.3438, 0.8594, 0.3828, 0.8438, 0.3828, 0.8516, 0.3047, 0.8516, 0.3047, 0.8438, 0.3047, 0.8359, 0.3828, 0.8359, 0.3828, 0.8438, 0.3047, 0.8438, 0.3047, 0.8516, 0.2969, 0.8438, 0.3047, 0.8438, 0.3906, 0.8438, 0.3828, 0.8516, 0.3828, 0.8438, 0.5703, 0.7344, 0.5703, 0.8438, 0.5625, 0.7969, 0.5625, 0.7578, 0.5703, 0.8438, 0.4922, 0.8438, 0.5, 0.7969, 0.5625, 0.7969, 0.4922, 0.8438, 0.4922, 0.7344, 0.5, 0.7578, 0.5, 0.7969, 0.4922, 0.7344, 0.5703, 0.7344, 0.5625, 0.7578, 0.5, 0.7578, 0.4609, 0.9297, 0.4609, 0.8906, 0.5234, 0.8906, 0.5234, 0.9297, 0.4609, 0.8594, 0.5234, 0.8594, 0.5234, 0.8906, 0.4609, 0.8906, 0.4297, 0.9297, 0.4297, 0.8906, 0.4609, 0.8906, 0.4609, 0.9297, 0.5547, 0.8906, 0.5547, 0.9297, 0.5234, 0.9297, 0.5234, 0.8906, 0.4375, 0.9375, 0.4453, 0.9375, 0.4453, 0.9453, 0.4375, 0.9453, 0.4375, 0.9453, 0.4453, 0.9453, 0.4453, 0.9531, 0.4375, 0.9531, 0.4375, 0.9531, 0.4453, 0.9531, 0.4453, 0.9609, 0.4375, 0.9609, 0.4375, 0.9609, 0.4453, 0.9609, 0.4453, 0.9688, 0.4375, 0.9688, 0.4453, 0.9531, 0.4531, 0.9531, 0.4531, 0.9609, 0.4453, 0.9609, 0.5312, 0.9375, 0.5391, 0.9375, 0.5391, 0.9453, 0.5312, 0.9453, 0.5312, 0.9453, 0.5391, 0.9453, 0.5391, 0.9531, 0.5312, 0.9531, 0.5312, 0.9531, 0.5391, 0.9531, 0.5391, 0.9609, 0.5312, 0.9609, 0.5312, 0.9609, 0.5391, 0.9609, 0.5391, 0.9688, 0.5312, 0.9688, 0.5391, 0.9531, 0.5469, 0.9531, 0.5469, 0.9609, 0.5391, 0.9609, 0.625, 0.9609, 0.6016, 0.9609, 0.6016, 0.9531, 0.625, 0.9531, 0.6016, 0.9297, 0.6016, 0.9531, 0.5938, 0.9453, 0.5938, 0.9297, 0.5625, 0.9297, 0.5625, 0.9141, 0.5703, 0.9141, 0.5703, 0.9297, 0.5938, 0.9844, 0.5938, 0.9688, 0.6016, 0.9609, 0.6016, 0.9844, 0.5938, 0.9453, 0.6016, 0.9531, 0.5703, 0.9531, 0.5781, 0.9453, 0.5703, 0.8984, 0.5625, 0.8984, 0.5625, 0.8906, 0.5703, 0.8906, 0.5703, 0.9141, 0.5625, 0.9141, 0.5625, 0.8984, 0.5703, 0.8984, 0.6016, 0.9531, 0.6016, 0.9609, 0.5703, 0.9609, 0.5703, 0.9531, 0.6016, 0.9609, 0.5938, 0.9688, 0.5781, 0.9688, 0.5703, 0.9609, 0.5625, 0.8906, 0.5625, 0.8828, 0.5703, 0.8828, 0.5703, 0.8906, 0.5703, 0.9531, 0.5703, 0.9609, 0.5547, 0.9609, 0.5547, 0.9531, 0.5703, 0.9609, 0.5781, 0.9688, 0.5781, 0.9766, 0.5703, 0.9766, 0.5781, 0.9453, 0.5703, 0.9531, 0.5703, 0.9375, 0.5781, 0.9375])
me_cube_010.materials.append(mat_material_001)
me_cube_010.use_remesh_fix_poles = True
me_cube_010.use_remesh_preserve_attributes = False
me_cube_010.use_mirror_x = True
me_cube_010.update()
me_cube_005 = bpy.data.meshes.new('Cube.005')
me_cube_005.from_pydata([(-0.1991, 0.0, 0.1017), (-0.1922, 5.96e-08, 0.9017), (-0.1991, 1.2, 0.1017), (-0.1922, 1.2, 0.9017), (0.001728, 0.2, 0.2), (0.006047, 0.2, 0.7), (0.001728, 1.0, 0.2), (0.006047, 1.0, 0.7), (0.007775, 1.2, 0.9), (-1.192e-07, 1.2, -5.96e-08), (0.0, 0.0, 0.0), (0.007775, 5.96e-08, 0.9), (-0.1983, 0.2, 0.2017), (-0.1939, 0.2, 0.7017), (-0.1983, 1.0, 0.2017), (-0.1939, 1.0, 0.7017), (-0.09827, 0.2, 0.2009), (-0.09395, 0.2, 0.7008), (-0.09827, 1.0, 0.2009), (-0.09395, 1.0, 0.7008), (0.0349, 0.15, 0.6497), (0.1062, 0.15, 0.7198), (0.0349, 1.05, 0.6497), (0.1062, 1.05, 0.7198), (0.105, 0.15, 0.5784), (0.1763, 0.15, 0.6485), (0.105, 1.05, 0.5784), (0.1763, 1.05, 0.6485), (0.005184, 0.05, 0.6), (0.006047, 0.05, 0.7), (0.005184, 0.15, 0.6), (0.006047, 0.15, 0.7), (0.1052, 0.05, 0.5991), (0.106, 0.05, 0.6991), (0.1052, 0.15, 0.5991), (0.106, 0.15, 0.6991), (0.005183, 1.05, 0.6), (0.006047, 1.05, 0.7), (0.005183, 1.15, 0.6), (0.006047, 1.15, 0.7), (0.1052, 1.05, 0.5991), (0.106, 1.05, 0.6991), (0.1052, 1.15, 0.5991), (0.106, 1.15, 0.6991)], [], [(2, 0, 12, 14), (2, 3, 8, 9), (1, 3, 15, 13), (10, 11, 1, 0), (2, 9, 10, 0), (8, 3, 1, 11), (7, 6, 9, 8), (6, 4, 10, 9), (5, 7, 8, 11), (4, 5, 11, 10), (3, 2, 14, 15), (0, 1, 13, 12), (13, 15, 19, 17), (14, 12, 16, 18), (15, 14, 18, 19), (12, 13, 17, 16), (18, 19, 17, 16), (18, 6, 7, 19), (16, 4, 6, 18), (4, 16, 17, 5), (5, 17, 19, 7), (20, 21, 23, 22), (22, 23, 27, 26), (26, 27, 25, 24), (24, 25, 21, 20), (22, 26, 24, 20), (27, 23, 21, 25), (38, 39, 43, 42), (30, 31, 35, 34), (34, 35, 33, 32), (32, 33, 29, 28), (30, 34, 32, 28), (35, 31, 29, 33), (42, 43, 41, 40), (40, 41, 37, 36), (38, 42, 40, 36), (43, 39, 37, 41)])
_uv = me_cube_005.uv_layers.new(name='UVMap')
_uv.uv.foreach_set('vector', [0.5391, 0.9297, 0.4453, 0.9297, 0.4609, 0.9375, 0.5234, 0.9375, 0.375, 0.9375, 0.4375, 0.9375, 0.4375, 0.9219, 0.3672, 0.9219, 0.4453, 0.9922, 0.5391, 0.9922, 0.5234, 0.9766, 0.4609, 0.9766, 0.3672, 0.9219, 0.4375, 0.9219, 0.4375, 0.9375, 0.375, 0.9375, 0.5391, 0.9297, 0.5391, 0.9141, 0.4453, 0.9141, 0.4453, 0.9297, 0.3438, 0.9609, 0.3438, 0.9453, 0.4375, 0.9453, 0.4375, 0.9609, 0.7266, 0.9688, 0.7266, 0.9297, 0.7422, 0.9141, 0.7422, 0.9844, 0.7266, 0.9297, 0.6641, 0.9297, 0.6484, 0.9141, 0.7422, 0.9141, 0.6641, 0.9688, 0.7266, 0.9688, 0.7422, 0.9844, 0.6484, 0.9844, 0.6641, 0.9297, 0.6641, 0.9688, 0.6484, 0.9844, 0.6484, 0.9141, 0.5391, 0.9922, 0.5391, 0.9297, 0.5234, 0.9375, 0.5234, 0.9766, 0.4453, 0.9297, 0.4453, 0.9922, 0.4609, 0.9766, 0.4609, 0.9375, 0.2891, 0.8047, 0.2266, 0.8047, 0.2266, 0.7969, 0.2891, 0.7969, 0.1875, 0.8047, 0.125, 0.8047, 0.125, 0.7969, 0.1875, 0.7969, 0.2266, 0.8047, 0.1875, 0.8047, 0.1875, 0.7969, 0.2266, 0.7969, 0.3281, 0.8047, 0.2891, 0.8047, 0.2891, 0.7969, 0.3281, 0.7969, 0.5234, 0.9375, 0.5234, 0.9766, 0.4609, 0.9766, 0.4609, 0.9375, 0.1875, 0.7969, 0.1875, 0.7891, 0.2266, 0.7891, 0.2266, 0.7969, 0.125, 0.7969, 0.125, 0.7891, 0.1875, 0.7891, 0.1875, 0.7969, 0.3281, 0.7891, 0.3281, 0.7969, 0.2891, 0.7969, 0.2891, 0.7891, 0.2891, 0.7891, 0.2891, 0.7969, 0.2266, 0.7969, 0.2266, 0.7891, 0.2031, 0.9531, 0.2031, 0.9609, 0.1328, 0.9609, 0.1328, 0.9531, 0.2109, 0.9844, 0.2188, 0.9844, 0.2188, 0.9766, 0.2109, 0.9766, 0.1328, 0.9766, 0.1328, 0.9688, 0.2031, 0.9688, 0.2031, 0.9766, 0.2109, 0.9766, 0.2188, 0.9766, 0.2188, 0.9844, 0.2109, 0.9844, 0.1328, 0.9844, 0.1328, 0.9766, 0.2031, 0.9766, 0.2031, 0.9844, 0.1328, 0.9688, 0.1328, 0.9609, 0.2031, 0.9609, 0.2031, 0.9688, 0.1328, 0.9297, 0.1328, 0.9375, 0.1406, 0.9375, 0.1406, 0.9297, 0.1328, 0.9297, 0.1328, 0.9375, 0.1406, 0.9375, 0.1406, 0.9297, 0.1328, 0.9297, 0.1328, 0.9375, 0.125, 0.9375, 0.125, 0.9297, 0.1406, 0.9297, 0.1406, 0.9375, 0.1328, 0.9375, 0.1328, 0.9297, 0.1328, 0.9297, 0.1406, 0.9297, 0.1406, 0.9219, 0.1328, 0.9219, 0.1406, 0.9297, 0.1328, 0.9297, 0.1328, 0.9219, 0.1406, 0.9219, 0.1484, 0.9297, 0.1484, 0.9375, 0.1406, 0.9375, 0.1406, 0.9297, 0.1406, 0.9297, 0.1406, 0.9375, 0.1328, 0.9375, 0.1328, 0.9297, 0.1328, 0.9453, 0.1406, 0.9453, 0.1406, 0.9375, 0.1328, 0.9375, 0.1406, 0.9453, 0.1328, 0.9453, 0.1328, 0.9375, 0.1406, 0.9375])
me_cube_005.materials.append(mat_material_001)
me_cube_005.use_remesh_fix_poles = True
me_cube_005.use_remesh_preserve_attributes = False
me_cube_005.use_mirror_x = True
me_cube_005.update()
me_cube_008 = bpy.data.meshes.new('Cube.008')
me_cube_008.from_pydata([(0.0, 0.0, 0.0), (0.0, 0.0, 1.0), (0.0, 0.8, 0.0), (0.0, 0.8, 1.0), (0.1, 0.0, 0.0), (0.1, 0.0, 1.0), (0.1, 0.8, 0.0), (0.1, 0.8, 1.0), (0.1, 0.7207, 0.45), (0.1, 0.65, 0.3793), (0.1, 0.65, 0.5207), (0.1, 0.5793, 0.45), (0.2, 0.7207, 0.45), (0.2, 0.65, 0.3793), (0.2, 0.65, 0.5207), (0.2, 0.5793, 0.45)], [], [(0, 1, 3, 2), (2, 3, 7, 6), (6, 7, 5, 4), (4, 5, 1, 0), (2, 6, 4, 0), (7, 3, 1, 5), (8, 10, 14, 12), (13, 15, 11, 9), (11, 15, 14, 10), (13, 9, 8, 12), (15, 13, 12, 14)])
_uv = me_cube_008.uv_layers.new(name='UVMap')
_uv.uv.foreach_set('vector', [0.6875, 0.6016, 0.6875, 0.6797, 0.625, 0.6797, 0.625, 0.6016, 0.625, 0.6016, 0.625, 0.6797, 0.6172, 0.6797, 0.6172, 0.6016, 0.6172, 0.6016, 0.6172, 0.6797, 0.5547, 0.6797, 0.5547, 0.6016, 0.5547, 0.6016, 0.5547, 0.6797, 0.5469, 0.6797, 0.5469, 0.6016, 0.6172, 0.5938, 0.6172, 0.6016, 0.5547, 0.6016, 0.5547, 0.5938, 0.6172, 0.6797, 0.6172, 0.6875, 0.5547, 0.6875, 0.5547, 0.6797, 0.9141, 0.9297, 0.9141, 0.9375, 0.9219, 0.9375, 0.9219, 0.9297, 0.9141, 0.9297, 0.9141, 0.9375, 0.9219, 0.9375, 0.9219, 0.9297, 0.9141, 0.9297, 0.9141, 0.9375, 0.9219, 0.9375, 0.9219, 0.9297, 0.9141, 0.9297, 0.9141, 0.9375, 0.9219, 0.9375, 0.9219, 0.9297, 0.9062, 0.9297, 0.9062, 0.9375, 0.9141, 0.9375, 0.9141, 0.9297])
me_cube_008.materials.append(mat_material_001)
me_cube_008.use_remesh_fix_poles = True
me_cube_008.use_remesh_preserve_attributes = False
me_cube_008.use_mirror_x = True
me_cube_008.update()
me_plane_004 = bpy.data.meshes.new('Plane.004')
me_plane_004.from_pydata([(-3.8, -0.2, -0.09994), (-1.9, -0.2, -0.09996), (-3.8, -1.8, -0.09994), (-1.9, -1.8, -0.09996), (-3.047, 0.1469, -2.65), (-0.653, 0.1469, -1.35), (-3.047, -2.147, -2.65), (-0.653, -2.147, -1.35)], [], [(3, 2, 6, 7), (0, 1, 5, 4), (0, 4, 6, 2), (1, 3, 7, 5)])
_uv = me_plane_004.uv_layers.new(name='UVMap')
_uv.uv.foreach_set('vector', [0.0, 0.0, 1.0, 0.0, 1.0, 1.0, 0.0, 1.0, 0.0, 0.0, 1.0, 0.0, 1.0, 1.0, 0.0, 1.0, 1.0, 0.0, 1.0, 1.0, 0.0, 1.0, 0.0, 0.0, 0.0, 0.0, 1.0, 0.0, 1.0, 1.0, 0.0, 1.0])
me_plane_004.materials.append(None)
me_plane_004.use_remesh_fix_poles = True
me_plane_004.use_remesh_preserve_attributes = False
me_plane_004.use_mirror_x = True
me_plane_004.update()
me_cube_009 = bpy.data.meshes.new('Cube.009')
me_cube_009.from_pydata([(0.4535, 1.538, 0.09521), (0.6771, 1.79, -0.9952), (0.4583, 1.441, 0.0728), (0.6819, 1.693, -0.9952), (0.3557, 1.538, 0.07433), (0.5793, 1.79, -0.9952), (0.3605, 1.441, 0.05192), (0.5841, 1.693, -0.9952), (-1.056, -1.034, 8.285e-06), (-1.131, -0.9588, 8.285e-06), (-1.131, -0.9588, 0.1), (-1.056, -1.034, 0.1), (-1.131, 1.89, 8.285e-06), (-1.056, 1.966, 8.285e-06), (-1.056, 1.966, 0.1), (-1.131, 1.89, 0.1), (0.8688, -0.9588, 8.285e-06), (0.7934, -1.034, 8.285e-06), (0.7934, -1.034, 0.1), (0.8688, -0.9588, 0.1), (0.7934, 1.966, 8.285e-06), (0.8688, 1.89, 8.285e-06), (0.8688, 1.89, 0.1), (0.7934, 1.966, 0.1), (-0.7038, 1.55, 0.09521), (-0.9559, 1.774, -0.9952), (-0.6065, 1.555, 0.0728), (-0.8586, 1.779, -0.9952), (-0.7038, 1.453, 0.07433), (-0.9559, 1.676, -0.9952), (-0.6065, 1.457, 0.05192), (-0.8586, 1.681, -0.9952), (-0.7276, -0.6069, 0.09521), (-0.9511, -0.859, -0.9952), (-0.7323, -0.5095, 0.0728), (-0.9559, -0.7616, -0.9952), (-0.6298, -0.6069, 0.07433), (-0.8533, -0.859, -0.9952), (-0.6345, -0.5095, 0.05192), (-0.8581, -0.7616, -0.9952), (0.4298, -0.619, 0.09521), (0.6819, -0.8425, -0.9952), (0.3324, -0.6237, 0.0728), (0.5845, -0.8473, -0.9952), (0.4298, -0.5212, 0.07433), (0.6819, -0.7447, -0.9952), (0.3324, -0.5259, 0.05192), (0.5845, -0.7495, -0.9952)], [], [(17, 18, 11, 8), (21, 22, 19, 16), (7, 6, 4, 5), (22, 23, 14, 15, 10, 11, 18, 19), (9, 10, 15, 12), (13, 14, 23, 20), (8, 11, 10, 9), (14, 13, 12, 15), (22, 21, 20, 23), (18, 17, 16, 19), (12, 13, 20, 21, 16, 17, 8, 9), (5, 4, 0, 1), (1, 0, 2, 3), (3, 2, 6, 7), (5, 1, 3, 7), (31, 30, 28, 29), (29, 28, 24, 25), (25, 24, 26, 27), (27, 26, 30, 31), (29, 25, 27, 31), (39, 38, 36, 37), (37, 36, 32, 33), (33, 32, 34, 35), (35, 34, 38, 39), (37, 33, 35, 39), (47, 46, 44, 45), (45, 44, 40, 41), (41, 40, 42, 43), (43, 42, 46, 47), (45, 41, 43, 47)])
_uv = me_cube_009.uv_layers.new(name='UVMap')
_uv.uv.foreach_set('vector', [0.375, 0.7594, 0.625, 0.7594, 0.625, 0.9906, 0.375, 0.9906, 0.375, 0.5063, 0.625, 0.5063, 0.625, 0.7437, 0.375, 0.7437, 0.375, 0.0, 0.625, 0.0, 0.625, 0.25, 0.375, 0.25, 0.625, 0.5063, 0.6344, 0.5, 0.8656, 0.5, 0.875, 0.5063, 0.875, 0.7437, 0.8656, 0.75, 0.6344, 0.75, 0.625, 0.7437, 0.375, 0.006283, 0.625, 0.006283, 0.625, 0.2437, 0.375, 0.2437, 0.375, 0.2594, 0.625, 0.2594, 0.625, 0.4906, 0.375, 0.4906, 0.375, 0.0, 0.625, 0.0, 0.625, 0.006283, 0.375, 0.006283, 0.625, 0.2594, 0.375, 0.2594, 0.375, 0.2437, 0.625, 0.2437, 0.625, 0.5063, 0.375, 0.5063, 0.375, 0.4906, 0.625, 0.4906, 0.625, 0.7594, 0.375, 0.7594, 0.375, 0.7437, 0.625, 0.7437, 0.125, 0.5063, 0.1344, 0.5, 0.3656, 0.5, 0.375, 0.5063, 0.375, 0.7437, 0.3656, 0.75, 0.1344, 0.75, 0.125, 0.7437, 0.375, 0.25, 0.625, 0.25, 0.625, 0.5, 0.375, 0.5, 0.375, 0.5, 0.625, 0.5, 0.625, 0.75, 0.375, 0.75, 0.375, 0.75, 0.625, 0.75, 0.625, 1.0, 0.375, 1.0, 0.125, 0.5, 0.375, 0.5, 0.375, 0.75, 0.125, 0.75, 0.375, 0.0, 0.625, 0.0, 0.625, 0.25, 0.375, 0.25, 0.375, 0.25, 0.625, 0.25, 0.625, 0.5, 0.375, 0.5, 0.375, 0.5, 0.625, 0.5, 0.625, 0.75, 0.375, 0.75, 0.375, 0.75, 0.625, 0.75, 0.625, 1.0, 0.375, 1.0, 0.125, 0.5, 0.375, 0.5, 0.375, 0.75, 0.125, 0.75, 0.375, 0.0, 0.625, 0.0, 0.625, 0.25, 0.375, 0.25, 0.375, 0.25, 0.625, 0.25, 0.625, 0.5, 0.375, 0.5, 0.375, 0.5, 0.625, 0.5, 0.625, 0.75, 0.375, 0.75, 0.375, 0.75, 0.625, 0.75, 0.625, 1.0, 0.375, 1.0, 0.125, 0.5, 0.375, 0.5, 0.375, 0.75, 0.125, 0.75, 0.375, 0.0, 0.625, 0.0, 0.625, 0.25, 0.375, 0.25, 0.375, 0.25, 0.625, 0.25, 0.625, 0.5, 0.375, 0.5, 0.375, 0.5, 0.625, 0.5, 0.625, 0.75, 0.375, 0.75, 0.375, 0.75, 0.625, 0.75, 0.625, 1.0, 0.375, 1.0, 0.125, 0.5, 0.375, 0.5, 0.375, 0.75, 0.125, 0.75])
me_cube_009.use_remesh_fix_poles = True
me_cube_009.use_remesh_preserve_attributes = False
me_cube_009.update()
me_cube_011 = bpy.data.meshes.new('Cube.011')
me_cube_011.from_pydata([(-1.031, -1.034, -1.0), (-1.031, -1.034, 1.0), (-1.031, 0.9658, -1.0), (-1.031, 0.9658, 1.0), (0.9688, -1.034, -1.0), (0.9688, -1.034, 1.0), (0.9688, 0.9658, -1.0), (0.9688, 0.9658, 1.0)], [], [(0, 1, 3, 2), (2, 3, 7, 6), (6, 7, 5, 4), (4, 5, 1, 0), (2, 6, 4, 0), (7, 3, 1, 5)])
_uv = me_cube_011.uv_layers.new(name='UVMap')
_uv.uv.foreach_set('vector', [0.375, 0.0, 0.625, 0.0, 0.625, 0.25, 0.375, 0.25, 0.375, 0.25, 0.625, 0.25, 0.625, 0.5, 0.375, 0.5, 0.375, 0.5, 0.625, 0.5, 0.625, 0.75, 0.375, 0.75, 0.375, 0.75, 0.625, 0.75, 0.625, 1.0, 0.375, 1.0, 0.125, 0.5, 0.375, 0.5, 0.375, 0.75, 0.125, 0.75, 0.625, 0.5, 0.875, 0.5, 0.875, 0.75, 0.625, 0.75])
me_cube_011.use_remesh_fix_poles = True
me_cube_011.use_remesh_preserve_attributes = False
me_cube_011.update()

# ---- objects
ob_wall_apt_corner_out = bpy.data.objects.new('Wall_Apt_Corner_Out', me_plane_032)
ob_wall_apt_corner_in = bpy.data.objects.new('Wall_Apt_Corner_In', me_plane_033)
ob_wall_apt_4_long = bpy.data.objects.new('Wall_Apt_4_Long', me_plane_031)
ob_wall_apt_2_long = bpy.data.objects.new('Wall_Apt_2_Long', me_plane_030)
ob_window_apt_2_long = bpy.data.objects.new('Window_Apt_2_Long', me_plane_001)
ob_window_top = bpy.data.objects.new('Window_Top', me_plane_002)
ob_window_bot = bpy.data.objects.new('Window_Bot', me_plane_003)
ob_oven = bpy.data.objects.new('Oven', me_cube)
ob_fridge = bpy.data.objects.new('Fridge', me_cube_001)
ob_fridge_door_top = bpy.data.objects.new('Fridge_Door_Top', me_cube_002)
ob_fridge_door_bot = bpy.data.objects.new('Fridge_Door_Bot', me_cube_006)
ob_cube = bpy.data.objects.new('Cube', me_cube_003)
ob_cube_001 = bpy.data.objects.new('Cube.001', me_cube_004)
ob_cube_002 = bpy.data.objects.new('Cube.002', me_cube_007)
ob_wall_apt_corner_out_001 = bpy.data.objects.new('Wall_Apt_Corner_Out.001', me_plane_005)
ob_cube_003 = bpy.data.objects.new('Cube.003', me_cube_010)
ob_oven_001 = bpy.data.objects.new('Oven.001', me_cube_005)
ob_cube_004 = bpy.data.objects.new('Cube.004', me_cube_008)
ob_window_apt_2_long_001 = bpy.data.objects.new('Window_Apt_2_Long.001', me_plane_004)
ob_cube_005 = bpy.data.objects.new('Cube.005', me_cube_009)
ob_cube_006 = bpy.data.objects.new('Cube.006', me_cube_011)

# ---- transforms, parenting, visibility, modifiers, constraints
ob_wall_apt_corner_out.location = (0.0, 3.0, 0.0)
ob_wall_apt_corner_out.rotation_euler = (-3.142, 1.571, 0.0)
ob_wall_apt_corner_out.lineart.crease_threshold = 0.0
ob_wall_apt_corner_out.use_mesh_mirror_x = True
ob_wall_apt_corner_in.location = (0.0, 0.0, 0.0)
ob_wall_apt_corner_in.rotation_euler = (-3.142, 1.571, 0.0)
ob_wall_apt_corner_in.lineart.crease_threshold = 0.0
ob_wall_apt_corner_in.use_mesh_mirror_x = True
ob_wall_apt_4_long.location = (0.0, 9.0, 0.0)
ob_wall_apt_4_long.rotation_euler = (-3.142, 1.571, 0.0)
ob_wall_apt_4_long.lineart.crease_threshold = 0.0
ob_wall_apt_4_long.use_mesh_mirror_x = True
ob_wall_apt_2_long.location = (0.0, 6.0, 0.0)
ob_wall_apt_2_long.rotation_euler = (-3.142, 1.571, 0.0)
ob_wall_apt_2_long.lineart.crease_threshold = 0.0
ob_wall_apt_2_long.use_mesh_mirror_x = True
ob_window_apt_2_long.location = (0.0, 14.0, 0.0)
ob_window_apt_2_long.rotation_euler = (-3.142, 1.571, 0.0)
ob_window_apt_2_long.lineart.crease_threshold = 0.0
ob_window_apt_2_long.use_mesh_mirror_x = True
ob_window_top.location = (-0.9628, 14.0, 0.0)
ob_window_top.rotation_euler = (-3.142, 1.571, 0.0)
ob_window_top.lineart.crease_threshold = 0.0
ob_window_top.use_mesh_mirror_x = True
ob_window_bot.location = (-0.9628, 14.0, 0.0)
ob_window_bot.rotation_euler = (-3.142, 1.571, 0.0)
ob_window_bot.lineart.crease_threshold = 0.0
ob_window_bot.use_mesh_mirror_x = True
ob_oven.location = (0.0, 19.0, 0.0)
ob_oven.lineart.crease_threshold = 0.0
ob_oven.use_mesh_mirror_x = True
ob_fridge.location = (-0.5, 17.0, 0.0)
ob_fridge.lineart.crease_threshold = 0.0
ob_fridge.use_mesh_mirror_x = True
ob_fridge_door_top.location = (0.4386, 18.4, 1.9)
ob_fridge_door_top.lineart.crease_threshold = 0.0
ob_fridge_door_top.use_mesh_mirror_x = True
ob_fridge_door_bot.location = (0.4386, 18.4, 0.1)
ob_fridge_door_bot.lineart.crease_threshold = 0.0
ob_fridge_door_bot.use_mesh_mirror_x = True
ob_cube.location = (0.0, 20.4, 0.0)
ob_cube.lineart.crease_threshold = 0.0
ob_cube.use_mesh_mirror_x = True
ob_cube_001.location = (0.0, 21.4, 0.0)
ob_cube_001.lineart.crease_threshold = 0.0
ob_cube_001.use_mesh_mirror_x = True
ob_cube_002.location = (0.0, 23.4, 0.0)
ob_cube_002.lineart.crease_threshold = 0.0
ob_cube_002.use_mesh_mirror_x = True
ob_wall_apt_corner_out_001.location = (0.0, -3.0, 0.0)
ob_wall_apt_corner_out_001.rotation_euler = (-3.142, 1.571, 0.0)
ob_wall_apt_corner_out_001.lineart.crease_threshold = 0.0
ob_wall_apt_corner_out_001.use_mesh_mirror_x = True
ob_cube_003.location = (0.0, 22.4, 0.0)
ob_cube_003.lineart.crease_threshold = 0.0
ob_cube_003.use_mesh_mirror_x = True
ob_oven_001.location = (1.403, 19.1, 0.199)
ob_oven_001.lineart.crease_threshold = 0.0
ob_oven_001.use_mesh_mirror_x = True
ob_cube_004.location = (1.232, 21.5, 0.1)
ob_cube_004.lineart.crease_threshold = 0.0
ob_cube_004.use_mesh_mirror_x = True
ob_window_apt_2_long_001.location = (0.0, 14.0, 0.0)
ob_window_apt_2_long_001.rotation_euler = (-3.142, 1.571, 0.0)
ob_window_apt_2_long_001.lineart.crease_threshold = 0.0
ob_window_apt_2_long_001.use_mesh_mirror_x = True
ob_cube_005.location = (1.131, 26.03, 1.0)
ob_cube_006.location = (1.131, 30.03, 1.0)

# ---- collection membership
col_collection.objects.link(ob_wall_apt_corner_out)
col_collection.objects.link(ob_wall_apt_corner_in)
col_collection.objects.link(ob_wall_apt_4_long)
col_collection.objects.link(ob_wall_apt_2_long)
col_collection.objects.link(ob_window_apt_2_long)
col_collection.objects.link(ob_window_top)
col_collection.objects.link(ob_window_bot)
col_collection.objects.link(ob_oven)
col_collection.objects.link(ob_fridge)
col_collection.objects.link(ob_fridge_door_top)
col_collection.objects.link(ob_fridge_door_bot)
col_collection.objects.link(ob_cube)
col_collection.objects.link(ob_cube_001)
col_collection.objects.link(ob_cube_002)
col_collection.objects.link(ob_wall_apt_corner_out_001)
col_collection.objects.link(ob_cube_003)
col_collection.objects.link(ob_oven_001)
col_collection.objects.link(ob_cube_004)
col_collection.objects.link(ob_window_apt_2_long_001)
col_collection.objects.link(ob_cube_005)
col_collection.objects.link(ob_cube_006)

# ---- scene / render settings (as saved in the file)
scene.frame_start = 1; scene.frame_end = 250; scene.frame_set(30)
scene.render.engine = 'BLENDER_EEVEE_NEXT'
scene.cycles.samples = 128
scene.cycles.sampling_pattern = 'TABULATED_SOBOL'
scene.cycles.use_adaptive_sampling = False
scene.cycles.use_light_tree = False
scene.view_settings.view_transform = 'Filmic'
bpy.context.view_layer.update()

# ---- added for rendering (the .blend has no active camera and no usable light): camera, sun
cam_auto = bpy.data.cameras.new('AutoCamera')
cam_auto.lens = 50.0
cam_auto.sensor_width = 36.0
cam_auto.clip_end = 1000.0
ob_auto_camera = bpy.data.objects.new('AutoCamera', cam_auto)
scene.collection.objects.link(ob_auto_camera)
ob_auto_camera.location = (32.2902, -24.3585, 27.5723)
ob_auto_camera.rotation_euler = (1.09748, -7.21219e-08, 0.694738)
scene.camera = ob_auto_camera
light_auto_sun = bpy.data.lights.new('AutoSun', 'SUN')
light_auto_sun.energy = 3.0
light_auto_sun.angle = 0.0523599
ob_auto_sun = bpy.data.objects.new('AutoSun', light_auto_sun)
scene.collection.objects.link(ob_auto_sun)
ob_auto_sun.rotation_euler = (0.872665, 0.174533, 0.523599)
bpy.context.view_layer.update()
